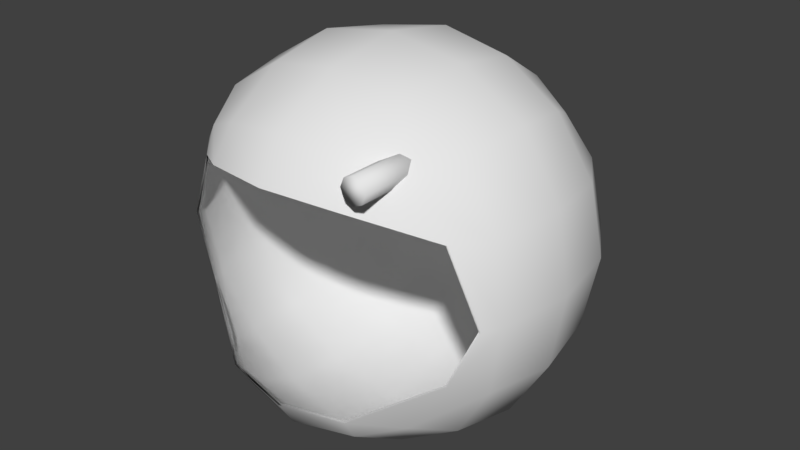 # Source: helm.blend  (saved by Blender 2.79.0; exported with 4.5.12 LTS)
import bpy
from mathutils import Matrix  # noqa: F401  (used for matrix-valued properties, if any)

bpy.ops.wm.read_factory_settings(use_empty=True)
scene = bpy.context.scene
scene.name = 'Scene'

# ---- collections
col_collection_1 = bpy.data.collections.new('Collection 1'); scene.collection.children.link(col_collection_1)

# ---- world
world_world = bpy.data.worlds.new('World'); scene.world = world_world
world_world.color = (0.05088, 0.05088, 0.05088)
world_world.use_sun_shadow = False
world_world.sun_shadow_jitter_overblur = 0.0
world_world.cycles.sampling_method = 'MANUAL'

# ---- meshes
me_cube_001 = bpy.data.meshes.new('Cube.001')
me_cube_001.from_pydata([(-0.8785, 0.0, 0.0), (-0.8194, -0.3507, 0.0), (-0.8194, 0.0, 0.3507), (-0.8194, 0.3507, 0.0), (-0.8194, 0.0, -0.3507), (-0.7639, -0.3264, -0.3264), (-0.7639, -0.3264, 0.3264), (-0.7639, 0.3264, 0.3264), (-0.7639, 0.3264, -0.3264), (-0.3507, 0.8194, 0.0), (-0.3264, 0.7639, -0.3264), (-0.3264, 0.7639, 0.3264), (-0.3156, -0.6905, 0.4477), (-0.3119, -0.6654, -0.4892), (-0.3507, 0.0, -0.8194), (-0.3264, 0.3264, -0.7639), (-0.3264, -0.3264, -0.7639), (-0.3507, 0.0, 0.8194), (-0.3264, 0.3264, 0.7639), (-0.3264, -0.3264, 0.7639), (-0.599, 0.3021, -0.599), (-0.6432, 0.0, -0.6432), (-0.599, -0.3021, -0.599), (-0.6527, -0.4555, -0.2751), (-0.7746, -0.4251, 0.0), (-0.6361, -0.4539, 0.3231), (-0.599, -0.3021, 0.599), (-0.6432, 0.0, 0.6432), (-0.599, 0.3021, 0.599), (-0.599, 0.599, 0.3021), (-0.6432, 0.6432, 0.0), (-0.599, 0.599, -0.3021), (-0.3021, 0.599, -0.599), (-0.3021, 0.599, 0.599), (-0.3021, -0.599, -0.599), (-0.3021, -0.599, 0.599), (-0.5093, -0.5093, -0.5093), (-0.5093, -0.5093, 0.5093), (-0.5093, 0.5093, -0.5093), (-0.5093, 0.5093, 0.5093), (-0.8685, 0.0, 0.0), (-0.8101, -0.3471, 0.0), (-0.8101, 0.0, 0.3471), (-0.8101, 0.3471, 0.0), (-0.8101, 0.0, -0.3471), (-0.7552, -0.3229, -0.3229), (-0.7552, -0.3229, 0.3229), (-0.7552, 0.3229, 0.3229), (-0.7552, 0.3229, -0.3229), (-0.3471, 0.8101, 0.0), (-0.3229, 0.7552, -0.3229), (-0.3229, 0.7552, 0.3229), (-0.3121, -0.6827, 0.4428), (-0.3085, -0.6579, -0.4838), (-0.3471, 0.0, -0.8101), (-0.3229, 0.3229, -0.7552), (-0.3229, -0.3229, -0.7552), (-0.3471, 0.0, 0.8101), (-0.3229, 0.3229, 0.7552), (-0.3229, -0.3229, 0.7552), (-0.5923, 0.2987, -0.5923), (-0.6362, 0.0, -0.6362), (-0.5923, -0.2987, -0.5923), (-0.6468, -0.4517, -0.2721), (-0.7659, -0.4206, 0.0), (-0.63, -0.4498, 0.3195), (-0.5923, -0.2987, 0.5923), (-0.6362, 0.0, 0.6362), (-0.5923, 0.2987, 0.5923), (-0.5923, 0.5923, 0.2987), (-0.6362, 0.6362, 0.0), (-0.5923, 0.5923, -0.2987), (-0.2987, 0.5923, -0.5923), (-0.2987, 0.5923, 0.5923), (-0.2987, -0.5923, -0.5923), (-0.2987, -0.5923, 0.5923), (-0.5035, -0.5035, -0.5035), (-0.5035, -0.5035, 0.5035), (-0.5035, 0.5035, -0.5035), (-0.5035, 0.5035, 0.5035), (0.8785, 0.0, 0.0), (0.8194, -0.3507, 0.0), (0.8194, 0.0, 0.3507), (0.8194, 0.3507, 0.0), (0.8194, 0.0, -0.3507), (0.7639, -0.3264, -0.3264), (0.7639, -0.3264, 0.3264), (0.7639, 0.3264, 0.3264), (0.7639, 0.3264, -0.3264), (0.0, 0.8522, 0.1561), (0.3507, 0.8194, 0.0), (0.0, 0.8194, 0.3507), (0.0, 0.8194, -0.3507), (0.3264, 0.7639, -0.3264), (0.3264, 0.7639, 0.3264), (0.0, -0.75, 0.4659), (0.0, -0.7186, -0.5181), (0.3156, -0.6905, 0.4477), (0.3119, -0.6654, -0.4892), (0.0, 0.0, -0.8785), (0.0, 0.3507, -0.8194), (0.0, -0.3507, -0.8194), (0.3507, 0.0, -0.8194), (0.3264, 0.3264, -0.7639), (0.3264, -0.3264, -0.7639), (0.0, 0.0, 0.8785), (0.0, 0.3507, 0.8194), (0.3507, 0.0, 0.8194), (0.0, -0.3507, 0.8194), (0.3264, 0.3264, 0.7639), (0.3264, -0.3264, 0.7639), (0.599, 0.3021, -0.599), (0.6432, 0.0, -0.6432), (0.599, -0.3021, -0.599), (0.6527, -0.4555, -0.2751), (0.7746, -0.4251, 0.0), (0.6361, -0.4539, 0.3231), (0.599, -0.3021, 0.599), (0.6432, 0.0, 0.6432), (0.599, 0.3021, 0.599), (0.599, 0.599, 0.3021), (0.6432, 0.6432, 0.0), (0.599, 0.599, -0.3021), (0.0, 0.6432, -0.6432), (0.3021, 0.599, -0.599), (0.3021, 0.599, 0.599), (0.0, 0.6432, 0.6432), (0.3021, -0.599, -0.599), (0.0, -0.6432, -0.6432), (0.0, -0.6432, 0.6432), (0.3021, -0.599, 0.599), (0.5093, -0.5093, -0.5093), (0.5093, -0.5093, 0.5093), (0.5093, 0.5093, -0.5093), (0.5093, 0.5093, 0.5093), (0.8685, 0.0, 0.0), (0.8101, -0.3471, 0.0), (0.8101, 0.0, 0.3471), (0.8101, 0.3471, 0.0), (0.8101, 0.0, -0.3471), (0.7552, -0.3229, -0.3229), (0.7552, -0.3229, 0.3229), (0.7552, 0.3229, 0.3229), (0.7552, 0.3229, -0.3229), (0.0, 0.7319, 0.0), (0.3471, 0.8101, 0.0), (0.0, 0.8101, 0.3471), (0.0, 0.8101, -0.3471), (0.3229, 0.7552, -0.3229), (0.3229, 0.7552, 0.3229), (0.0, -0.7416, 0.461), (0.0, -0.7105, -0.5126), (0.3121, -0.6827, 0.4428), (0.3085, -0.6579, -0.4838), (0.0, 0.0, -0.8685), (0.0, 0.3471, -0.8101), (0.0, -0.3471, -0.8101), (0.3471, 0.0, -0.8101), (0.3229, 0.3229, -0.7552), (0.3229, -0.3229, -0.7552), (0.0, 0.0, 0.8685), (0.0, 0.3471, 0.8101), (0.3471, 0.0, 0.8101), (0.0, -0.3471, 0.8101), (0.3229, 0.3229, 0.7552), (0.3229, -0.3229, 0.7552), (0.5923, 0.2987, -0.5923), (0.6362, 0.0, -0.6362), (0.5923, -0.2987, -0.5923), (0.6468, -0.4517, -0.2721), (0.7659, -0.4206, 0.0), (0.63, -0.4498, 0.3195), (0.5923, -0.2987, 0.5923), (0.6362, 0.0, 0.6362), (0.5923, 0.2987, 0.5923), (0.5923, 0.5923, 0.2987), (0.6362, 0.6362, 0.0), (0.5923, 0.5923, -0.2987), (0.0, 0.6362, -0.6362), (0.2987, 0.5923, -0.5923), (0.2987, 0.5923, 0.5923), (0.0, 0.6362, 0.6362), (0.2987, -0.5923, -0.5923), (0.0, -0.6362, -0.6362), (0.0, -0.6362, 0.6362), (0.2987, -0.5923, 0.5923), (0.5035, -0.5035, -0.5035), (0.5035, -0.5035, 0.5035), (0.5035, 0.5035, -0.5035), (0.5035, 0.5035, 0.5035), (0.4146, -0.3814, 0.5016), (0.4146, -0.6993, 0.5016), (0.3737, -0.3814, 0.5186), (0.3737, -0.6993, 0.5186), (0.3567, -0.3814, 0.5596), (0.3567, -0.6993, 0.5596), (0.3737, -0.3814, 0.6005), (0.3737, -0.6993, 0.6005), (0.4146, -0.3814, 0.6175), (0.4146, -0.6993, 0.6175), (0.4556, -0.3814, 0.6005), (0.4556, -0.6993, 0.6005), (0.4726, -0.3814, 0.5596), (0.4726, -0.6993, 0.5596), (0.4556, -0.3814, 0.5186), (0.4556, -0.6993, 0.5186)], [], [(0, 4, 5, 1), (1, 5, 23, 24), (4, 21, 22, 5), (5, 22, 36, 23), (0, 1, 6, 2), (2, 6, 26, 27), (1, 24, 25, 6), (6, 25, 37, 26), (0, 2, 7, 3), (3, 7, 29, 30), (2, 27, 28, 7), (7, 28, 39, 29), (0, 3, 8, 4), (4, 8, 20, 21), (3, 30, 31, 8), (8, 31, 38, 20), (89, 92, 10, 9), (9, 10, 31, 30), (92, 123, 32, 10), (10, 32, 38, 31), (89, 9, 11, 91), (91, 11, 33, 126), (9, 30, 29, 11), (11, 29, 39, 33), (95, 129, 35, 12), (12, 35, 37, 25), (96, 13, 34, 128), (13, 23, 36, 34), (99, 14, 15, 100), (100, 15, 32, 123), (14, 21, 20, 15), (15, 20, 38, 32), (99, 101, 16, 14), (14, 16, 22, 21), (101, 128, 34, 16), (16, 34, 36, 22), (105, 106, 18, 17), (17, 18, 28, 27), (106, 126, 33, 18), (18, 33, 39, 28), (105, 17, 19, 108), (108, 19, 35, 129), (17, 27, 26, 19), (19, 26, 37, 35), (40, 41, 45, 44), (41, 64, 63, 45), (44, 45, 62, 61), (45, 63, 76, 62), (40, 42, 46, 41), (42, 67, 66, 46), (41, 46, 65, 64), (46, 66, 77, 65), (40, 43, 47, 42), (43, 70, 69, 47), (42, 47, 68, 67), (47, 69, 79, 68), (40, 44, 48, 43), (44, 61, 60, 48), (43, 48, 71, 70), (48, 60, 78, 71), (144, 49, 50, 147), (49, 70, 71, 50), (147, 50, 72, 178), (50, 71, 78, 72), (144, 146, 51, 49), (146, 181, 73, 51), (49, 51, 69, 70), (51, 73, 79, 69), (150, 52, 75, 184), (52, 65, 77, 75), (151, 183, 74, 53), (53, 74, 76, 63), (154, 155, 55, 54), (155, 178, 72, 55), (54, 55, 60, 61), (55, 72, 78, 60), (154, 54, 56, 156), (54, 61, 62, 56), (156, 56, 74, 183), (56, 62, 76, 74), (160, 57, 58, 161), (57, 67, 68, 58), (161, 58, 73, 181), (58, 68, 79, 73), (160, 163, 59, 57), (163, 184, 75, 59), (57, 59, 66, 67), (59, 75, 77, 66), (80, 81, 85, 84), (81, 115, 114, 85), (84, 85, 113, 112), (85, 114, 131, 113), (80, 82, 86, 81), (82, 118, 117, 86), (81, 86, 116, 115), (86, 117, 132, 116), (80, 83, 87, 82), (83, 121, 120, 87), (82, 87, 119, 118), (87, 120, 134, 119), (80, 84, 88, 83), (84, 112, 111, 88), (83, 88, 122, 121), (88, 111, 133, 122), (89, 90, 93, 92), (90, 121, 122, 93), (92, 93, 124, 123), (93, 122, 133, 124), (89, 91, 94, 90), (91, 126, 125, 94), (90, 94, 120, 121), (94, 125, 134, 120), (95, 97, 130, 129), (97, 116, 132, 130), (96, 128, 127, 98), (98, 127, 131, 114), (99, 100, 103, 102), (100, 123, 124, 103), (102, 103, 111, 112), (103, 124, 133, 111), (99, 102, 104, 101), (102, 112, 113, 104), (101, 104, 127, 128), (104, 113, 131, 127), (105, 107, 109, 106), (107, 118, 119, 109), (106, 109, 125, 126), (109, 119, 134, 125), (105, 108, 110, 107), (108, 129, 130, 110), (107, 110, 117, 118), (110, 130, 132, 117), (135, 139, 140, 136), (136, 140, 169, 170), (139, 167, 168, 140), (140, 168, 186, 169), (135, 136, 141, 137), (137, 141, 172, 173), (136, 170, 171, 141), (141, 171, 187, 172), (135, 137, 142, 138), (138, 142, 175, 176), (137, 173, 174, 142), (142, 174, 189, 175), (135, 138, 143, 139), (139, 143, 166, 167), (138, 176, 177, 143), (143, 177, 188, 166), (144, 147, 148, 145), (145, 148, 177, 176), (147, 178, 179, 148), (148, 179, 188, 177), (144, 145, 149, 146), (146, 149, 180, 181), (145, 176, 175, 149), (149, 175, 189, 180), (150, 184, 185, 152), (152, 185, 187, 171), (151, 153, 182, 183), (153, 169, 186, 182), (154, 157, 158, 155), (155, 158, 179, 178), (157, 167, 166, 158), (158, 166, 188, 179), (154, 156, 159, 157), (157, 159, 168, 167), (156, 183, 182, 159), (159, 182, 186, 168), (160, 161, 164, 162), (162, 164, 174, 173), (161, 181, 180, 164), (164, 180, 189, 174), (160, 162, 165, 163), (163, 165, 185, 184), (162, 173, 172, 165), (165, 172, 187, 185), (190, 191, 193, 192), (192, 193, 195, 194), (194, 195, 197, 196), (196, 197, 199, 198), (198, 199, 201, 200), (200, 201, 203, 202), (193, 191, 205, 203, 201, 199, 197, 195), (202, 203, 205, 204), (204, 205, 191, 190), (190, 192, 194, 196, 198, 200, 202, 204)])
me_cube_001.polygons.foreach_set('use_smooth', [True] * 186)
me_cube_001.use_remesh_preserve_volume = False
me_cube_001.use_remesh_preserve_attributes = False
me_cube_001.use_mirror_vertex_groups = False
me_cube_001.update()

# ---- objects
ob_cube = bpy.data.objects.new('Cube', me_cube_001)

# ---- transforms, parenting, visibility, modifiers, constraints
ob_cube.location = (0.0, 0.0, 0.0)
ob_cube.lineart.crease_threshold = 0.0

# ---- collection membership
col_collection_1.objects.link(ob_cube)

# ---- scene / render settings (as saved in the file)
scene.frame_start = 1; scene.frame_end = 250; scene.frame_set(1)
scene.render.engine = 'CYCLES'
scene.render.dither_intensity = 0.0
scene.cycles.use_denoising = False
scene.cycles.samples = 128
scene.cycles.sampling_pattern = 'TABULATED_SOBOL'
scene.cycles.use_adaptive_sampling = False
scene.cycles.use_light_tree = False
scene.cycles.blur_glossy = 0.0
scene.cycles.sample_clamp_indirect = 0.0
scene.view_settings.view_transform = 'Standard'
bpy.context.view_layer.update()

# ---- added for rendering (the .blend has no active camera and no usable light): camera, sun
cam_auto = bpy.data.cameras.new('AutoCamera')
cam_auto.lens = 50.0
cam_auto.sensor_width = 36.0
cam_auto.clip_end = 1000.0
ob_auto_camera = bpy.data.objects.new('AutoCamera', cam_auto)
scene.collection.objects.link(ob_auto_camera)
ob_auto_camera.location = (2.73542, -3.23142, 2.18834)
ob_auto_camera.rotation_euler = (1.09748, -7.21219e-08, 0.694738)
scene.camera = ob_auto_camera
light_auto_sun = bpy.data.lights.new('AutoSun', 'SUN')
light_auto_sun.energy = 3.0
light_auto_sun.angle = 0.0523599
ob_auto_sun = bpy.data.objects.new('AutoSun', light_auto_sun)
scene.collection.objects.link(ob_auto_sun)
ob_auto_sun.rotation_euler = (0.872665, 0.174533, 0.523599)
bpy.context.view_layer.update()
